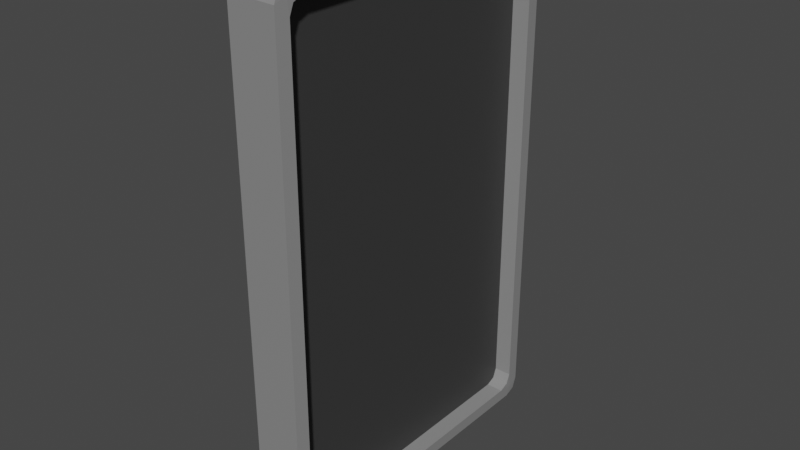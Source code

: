 # Source: card.blend  (saved by Blender 3.5.10; exported with 4.5.12 LTS)
import bpy
from mathutils import Matrix  # noqa: F401  (used for matrix-valued properties, if any)

bpy.ops.wm.read_factory_settings(use_empty=True)
scene = bpy.context.scene
scene.name = 'Scene'

# ---- collections
col_collection = bpy.data.collections.new('Collection'); scene.collection.children.link(col_collection)

# ---- materials (node trees are filled in below, after node groups)
mat_material_001 = bpy.data.materials.new('Material.001')
mat_material_001.use_transparent_shadow = False
mat_material_002 = bpy.data.materials.new('Material.002')
mat_material_002.use_transparent_shadow = False

# ---- material node trees
mat_material_001.use_nodes = True; mat_material_001.node_tree.nodes.clear()
_N = mat_material_001.node_tree.nodes; _L = mat_material_001.node_tree.links
n0 = _N.new('ShaderNodeBsdfPrincipled'); n0.name = 'Principled BSDF'; n0.location = (10, 300)
n0.distribution = 'GGX'
n0.subsurface_method = 'RANDOM_WALK_SKIN'
n0.inputs[0].default_value = (0.2598, 0.2598, 0.2598, 1.0)
n0.inputs[3].default_value = 1.45
n0.inputs[27].default_value = (0.0, 0.0, 0.0, 1.0)
n0.inputs[28].default_value = 1.0
n1 = _N.new('ShaderNodeOutputMaterial'); n1.name = 'Material Output'; n1.location = (300, 300)
_L.new(n0.outputs[0], n1.inputs[0])
n1.is_active_output = True
mat_material_002.use_nodes = True; mat_material_002.node_tree.nodes.clear()
_N = mat_material_002.node_tree.nodes; _L = mat_material_002.node_tree.links
n0 = _N.new('ShaderNodeBsdfPrincipled'); n0.name = 'Principled BSDF'; n0.location = (10, 300)
n0.distribution = 'GGX'
n0.subsurface_method = 'RANDOM_WALK_SKIN'
n0.inputs[0].default_value = (0.04203, 0.04203, 0.04203, 1.0)
n0.inputs[3].default_value = 1.45
n0.inputs[27].default_value = (0.0, 0.0, 0.0, 1.0)
n0.inputs[28].default_value = 1.0
n1 = _N.new('ShaderNodeOutputMaterial'); n1.name = 'Material Output'; n1.location = (300, 300)
_L.new(n0.outputs[0], n1.inputs[0])
n1.is_active_output = True

# ---- world
world_world = bpy.data.worlds.new('World'); scene.world = world_world
world_world.use_nodes = True; world_world.node_tree.nodes.clear()
_N = world_world.node_tree.nodes; _L = world_world.node_tree.links
n0 = _N.new('ShaderNodeOutputWorld'); n0.name = 'World Output'; n0.location = (300, 300)
n1 = _N.new('ShaderNodeBackground'); n1.name = 'Background'; n1.location = (10, 300)
n1.inputs[0].default_value = (0.05088, 0.05088, 0.05088, 1.0)
_L.new(n1.outputs[0], n0.inputs[0])
n0.is_active_output = True
world_world.color = (0.05088, 0.05088, 0.05088)
world_world.use_sun_shadow = False
world_world.sun_shadow_jitter_overblur = 0.0

# ---- meshes
me_cube_001 = bpy.data.meshes.new('Cube.001')
me_cube_001.from_pydata([(-0.1596, -0.903, -1.593), (-0.1596, -1.0, -1.497), (-0.1596, -0.9716, -1.565), (-0.1596, -1.0, 1.497), (-0.1596, -0.903, 1.593), (-0.1596, -0.9716, 1.565), (-0.1596, 1.0, -1.497), (-0.1596, 0.903, -1.593), (-0.1596, 0.9716, -1.565), (-0.1596, 0.903, 1.593), (-0.1596, 1.0, 1.497), (-0.1596, 0.9716, 1.565), (0.1596, 1.021, 1.497), (0.1596, 0.9241, 1.593), (0.164, 0.9513, 1.526), (0.1596, 0.9926, 1.565), (0.1596, 0.9241, -1.593), (0.1596, 1.021, -1.497), (0.164, 0.9513, -1.526), (0.1596, 0.9926, -1.565), (0.1596, -1.021, -1.497), (0.1596, -0.9241, -1.593), (0.164, -0.9513, -1.526), (0.1596, -0.9926, -1.565), (0.1596, -0.9241, 1.593), (0.1596, -1.021, 1.497), (0.164, -0.9513, 1.526), (0.1596, -0.9926, 1.565), (0.165, -0.8512, -1.512), (0.165, -0.9363, -1.427), (0.164, -0.9512, -1.526), (0.165, -0.9114, -1.487), (0.165, -0.9363, 1.427), (0.165, -0.8512, 1.512), (0.164, -0.9512, 1.526), (0.165, -0.9114, 1.487), (0.165, 0.9363, -1.427), (0.165, 0.8512, -1.512), (0.164, 0.9512, -1.526), (0.165, 0.9114, -1.487), (0.165, 0.8512, 1.512), (0.165, 0.9363, 1.427), (0.164, 0.9512, 1.526), (0.165, 0.9114, 1.487), (0.05627, 0.9363, 1.427), (0.05627, 0.8512, 1.512), (0.05627, 0.9114, 1.487), (0.05627, 0.8512, -1.512), (0.05627, 0.9363, -1.427), (0.05627, 0.9114, -1.487), (0.05627, -0.9363, -1.427), (0.05627, -0.8512, -1.512), (0.05627, -0.9114, -1.487), (0.05627, -0.8512, 1.512), (0.05627, -0.9363, 1.427), (0.05627, -0.9114, 1.487)], [], [(20, 25, 3, 1), (47, 49, 48, 44, 46, 45, 53, 55, 54, 50, 52, 51), (38, 37, 28, 30, 22, 21, 16, 18), (13, 9, 4, 24), (0, 2, 1, 3, 5, 4, 9, 11, 10, 6, 8, 7), (6, 10, 12, 17), (36, 41, 44, 48), (32, 29, 50, 54), (40, 33, 53, 45), (30, 29, 32, 34, 26, 25, 20, 22), (34, 33, 40, 42, 14, 13, 24, 26), (42, 41, 36, 38, 18, 17, 12, 14), (12, 15, 14), (15, 13, 14), (16, 19, 18), (19, 17, 18), (20, 23, 22), (23, 21, 22), (24, 27, 26), (27, 25, 26), (16, 7, 8, 19), (19, 8, 6, 17), (9, 13, 15, 11), (11, 15, 12, 10), (0, 21, 23, 2), (2, 23, 20, 1), (24, 4, 5, 27), (27, 5, 3, 25), (7, 16, 21, 0), (28, 31, 30), (31, 29, 30), (32, 35, 34), (35, 33, 34), (36, 39, 38), (39, 37, 38), (40, 43, 42), (43, 41, 42), (28, 51, 52, 31), (31, 52, 50, 29), (53, 33, 35, 55), (55, 35, 32, 54), (36, 48, 49, 39), (39, 49, 47, 37), (44, 41, 43, 46), (46, 43, 40, 45), (28, 37, 47, 51)])
me_cube_001.polygons.foreach_set('material_index', [0, 1, 0, 0, 0, 0, 0, 0, 0, 0, 0, 0, 0, 0, 0, 0, 0, 0, 0, 0, 0, 0, 0, 0, 0, 0, 0, 0, 0, 0, 0, 0, 0, 0, 0, 0, 0, 0, 0, 0, 0, 0, 0, 0, 0, 0])
_uv = me_cube_001.uv_layers.new(name='UVMap')
_uv.uv.foreach_set('vector', [0.3826, 0.75, 0.6174, 0.75, 0.6174, 1.0, 0.3826, 1.0, 0.393, 0.5375, 0.3936, 0.5296, 0.3991, 0.5288, 0.6009, 0.5288, 0.6064, 0.5296, 0.607, 0.5375, 0.607, 0.7125, 0.6064, 0.7204, 0.6009, 0.7212, 0.3991, 0.7212, 0.3936, 0.7204, 0.393, 0.7125, 0.3899, 0.5237, 0.393, 0.5375, 0.393, 0.7125, 0.3899, 0.7263, 0.3899, 0.7263, 0.375, 0.7381, 0.375, 0.5119, 0.3899, 0.5237, 0.625, 0.5119, 0.875, 0.5121, 0.875, 0.7379, 0.625, 0.7381, 0.375, 0.01212, 0.3772, 0.003551, 0.3826, 0.0, 0.6174, 0.0, 0.6228, 0.003551, 0.625, 0.01212, 0.625, 0.2379, 0.6228, 0.2464, 0.6174, 0.25, 0.3826, 0.25, 0.3772, 0.2464, 0.375, 0.2379, 0.3826, 0.25, 0.6174, 0.25, 0.6174, 0.5, 0.3826, 0.5, 0.3991, 0.5288, 0.6009, 0.5288, 0.6009, 0.5288, 0.3991, 0.5288, 0.6009, 0.7212, 0.3991, 0.7212, 0.3991, 0.7212, 0.6009, 0.7212, 0.607, 0.5375, 0.607, 0.7125, 0.607, 0.7125, 0.607, 0.5375, 0.3899, 0.7263, 0.3991, 0.7212, 0.6009, 0.7212, 0.6101, 0.7263, 0.6101, 0.7263, 0.6174, 0.75, 0.3826, 0.75, 0.3899, 0.7263, 0.6101, 0.7263, 0.607, 0.7125, 0.607, 0.5375, 0.6101, 0.5237, 0.6101, 0.5237, 0.625, 0.5119, 0.625, 0.7381, 0.6101, 0.7263, 0.6101, 0.5237, 0.6009, 0.5288, 0.3991, 0.5288, 0.3899, 0.5237, 0.3899, 0.5237, 0.3826, 0.5, 0.6174, 0.5, 0.6101, 0.5237, 0.6174, 0.5, 0.6188, 0.5098, 0.6101, 0.5237, 0.6188, 0.5098, 0.6143, 0.5171, 0.6101, 0.5237, 0.375, 0.5119, 0.3812, 0.5098, 0.3899, 0.5237, 0.3812, 0.5098, 0.3853, 0.5164, 0.3899, 0.5237, 0.3853, 0.7336, 0.3812, 0.7402, 0.3899, 0.7263, 0.3812, 0.7402, 0.375, 0.7381, 0.3899, 0.7263, 0.6143, 0.7329, 0.6188, 0.7402, 0.6101, 0.7263, 0.6188, 0.7402, 0.6174, 0.75, 0.6101, 0.7263, 0.375, 0.5119, 0.125, 0.5121, 0.125, 0.5, 0.3735, 0.5, 0.375, 0.4985, 0.375, 0.25, 0.3826, 0.25, 0.3826, 0.5, 0.875, 0.5121, 0.625, 0.5119, 0.6265, 0.5, 0.875, 0.5, 0.625, 0.25, 0.625, 0.4985, 0.6174, 0.5, 0.6174, 0.25, 0.125, 0.7379, 0.375, 0.7381, 0.3735, 0.75, 0.125, 0.75, 0.375, 1.0, 0.375, 0.7515, 0.3826, 0.75, 0.3826, 1.0, 0.625, 0.7381, 0.875, 0.7379, 0.875, 0.75, 0.6265, 0.75, 0.625, 0.7515, 0.625, 1.0, 0.6174, 1.0, 0.6174, 0.75, 0.125, 0.5121, 0.375, 0.5119, 0.375, 0.7381, 0.125, 0.7379, 0.393, 0.7125, 0.393, 0.7187, 0.3899, 0.7263, 0.393, 0.7187, 0.393, 0.7212, 0.3899, 0.7263, 0.6009, 0.7212, 0.6052, 0.7212, 0.6101, 0.7263, 0.6052, 0.7212, 0.607, 0.7212, 0.6101, 0.7263, 0.3991, 0.5288, 0.3948, 0.5288, 0.3899, 0.5237, 0.3948, 0.5288, 0.393, 0.5288, 0.3899, 0.5237, 0.607, 0.5375, 0.607, 0.5313, 0.6101, 0.5237, 0.607, 0.5313, 0.607, 0.5288, 0.6101, 0.5237, 0.393, 0.7125, 0.393, 0.7125, 0.3936, 0.7204, 0.393, 0.7212, 0.393, 0.7212, 0.3936, 0.7204, 0.3991, 0.7212, 0.3991, 0.7212, 0.607, 0.7125, 0.607, 0.7125, 0.607, 0.7212, 0.6064, 0.7204, 0.6064, 0.7204, 0.607, 0.7212, 0.6009, 0.7212, 0.6009, 0.7212, 0.3991, 0.5288, 0.3991, 0.5288, 0.3936, 0.5296, 0.393, 0.5288, 0.393, 0.5288, 0.3936, 0.5296, 0.393, 0.5375, 0.393, 0.5375, 0.6009, 0.5288, 0.6009, 0.5288, 0.607, 0.5288, 0.6064, 0.5296, 0.6064, 0.5296, 0.607, 0.5288, 0.607, 0.5375, 0.607, 0.5375, 0.393, 0.7125, 0.393, 0.5375, 0.393, 0.5375, 0.393, 0.7125])
me_cube_001.materials.append(mat_material_001)
me_cube_001.materials.append(mat_material_002)
me_cube_001.update()

# ---- objects
ob_cube = bpy.data.objects.new('Cube', me_cube_001)

# ---- transforms, parenting, visibility, modifiers, constraints
ob_cube.location = (0.0, 0.0, 0.0)

# ---- collection membership
col_collection.objects.link(ob_cube)

# ---- scene / render settings (as saved in the file)
scene.frame_start = 1; scene.frame_end = 250; scene.frame_set(1)
scene.render.engine = 'BLENDER_EEVEE_NEXT'
scene.cycles.sampling_pattern = 'TABULATED_SOBOL'
scene.view_settings.view_transform = 'Filmic'
bpy.context.view_layer.update()

# ---- added for rendering (the .blend has no active camera and no usable light): camera, sun
cam_auto = bpy.data.cameras.new('AutoCamera')
cam_auto.lens = 50.0
cam_auto.sensor_width = 36.0
cam_auto.clip_end = 1000.0
ob_auto_camera = bpy.data.objects.new('AutoCamera', cam_auto)
scene.collection.objects.link(ob_auto_camera)
ob_auto_camera.location = (3.51741, -4.21769, 2.81179)
ob_auto_camera.rotation_euler = (1.09748, -7.21219e-08, 0.694738)
scene.camera = ob_auto_camera
light_auto_sun = bpy.data.lights.new('AutoSun', 'SUN')
light_auto_sun.energy = 3.0
light_auto_sun.angle = 0.0523599
ob_auto_sun = bpy.data.objects.new('AutoSun', light_auto_sun)
scene.collection.objects.link(ob_auto_sun)
ob_auto_sun.rotation_euler = (0.872665, 0.174533, 0.523599)
bpy.context.view_layer.update()
